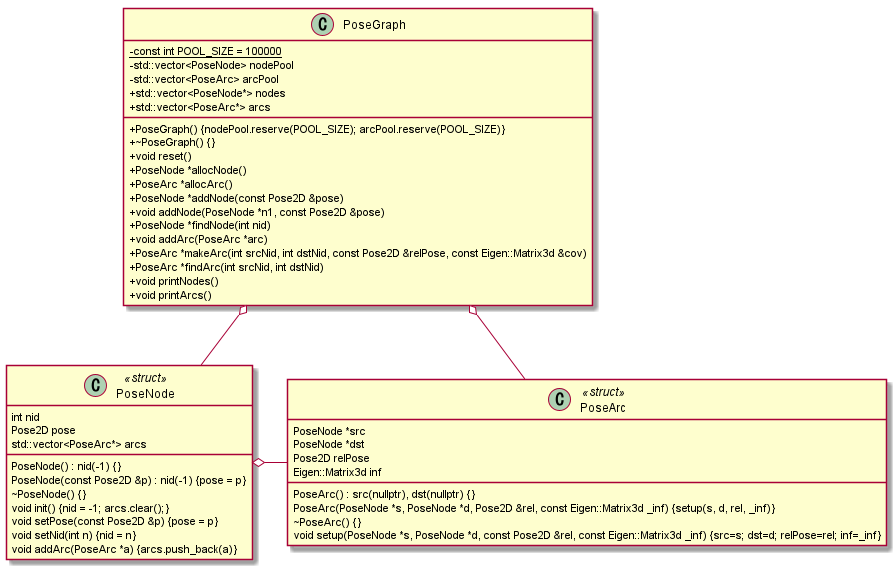

The diagram above was rendered by PlantUML. Its source (embedded in the PNG):
@startuml

skinparam classAttributeIconSize 0

class PoseNode <<struct>>{
    int nid 
    Pose2D pose 
    std::vector<PoseArc*> arcs

    PoseNode() : nid(-1) {}
    PoseNode(const Pose2D &p) : nid(-1) {pose = p}
    ~PoseNode() {}
    void init() {nid = -1; arcs.clear();}
    void setPose(const Pose2D &p) {pose = p}
    void setNid(int n) {nid = n}
    void addArc(PoseArc *a) {arcs.push_back(a)}
}

class PoseArc <<struct>>{
    PoseNode *src 
    PoseNode *dst 
    Pose2D relPose 
    Eigen::Matrix3d inf 

    PoseArc() : src(nullptr), dst(nullptr) {}
    PoseArc(PoseNode *s, PoseNode *d, Pose2D &rel, const Eigen::Matrix3d _inf) {setup(s, d, rel, _inf)}
    ~PoseArc() {}
    void setup(PoseNode *s, PoseNode *d, const Pose2D &rel, const Eigen::Matrix3d _inf) {src=s; dst=d; relPose=rel; inf=_inf}
}

class PoseGraph{
    - {static} const int POOL_SIZE = 100000
    - std::vector<PoseNode> nodePool
    - std::vector<PoseArc> arcPool
    + std::vector<PoseNode*> nodes
    + std::vector<PoseArc*> arcs

    + PoseGraph() {nodePool.reserve(POOL_SIZE); arcPool.reserve(POOL_SIZE)}
    + ~PoseGraph() {}
    + void reset()
    + PoseNode *allocNode()
    + PoseArc *allocArc()
    + PoseNode *addNode(const Pose2D &pose)
    + void addNode(PoseNode *n1, const Pose2D &pose)
    + PoseNode *findNode(int nid)
    + void addArc(PoseArc *arc)
    + PoseArc *makeArc(int srcNid, int dstNid, const Pose2D &relPose, const Eigen::Matrix3d &cov)
    + PoseArc *findArc(int srcNid, int dstNid)
    + void printNodes()
    + void printArcs()
}

PoseGraph o-- PoseNode
PoseGraph o-- PoseArc
PoseNode o- PoseArc

@enduml